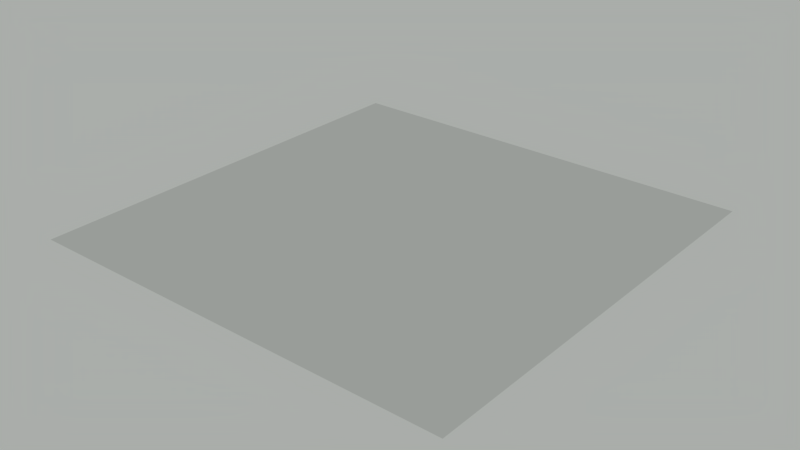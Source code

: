 # Source: c_trees0.blend  (saved by Blender 2.73.0; exported with 4.5.12 LTS)
import bpy
from mathutils import Matrix  # noqa: F401  (used for matrix-valued properties, if any)

bpy.ops.wm.read_factory_settings(use_empty=True)
scene = bpy.context.scene
scene.name = 'c_trees0'

# ---- collections
col_collection_1 = bpy.data.collections.new('Collection 1'); scene.collection.children.link(col_collection_1)

# ---- materials (node trees are filled in below, after node groups)
mat_material = bpy.data.materials.new('Material')
mat_material.alpha_threshold = 0.0
mat_material.use_transparent_shadow = False
mat_material.roughness = 0.5
mat_material.line_color = (0.0, 0.0, 0.0, 1.0)

# ---- material node trees

# ---- world
world_world = bpy.data.worlds.new('World'); scene.world = world_world
world_world.color = (0.4, 0.42, 0.4)
world_world.use_sun_shadow = False
world_world.sun_shadow_jitter_overblur = 0.0
world_world.cycles.sampling_method = 'MANUAL'
world_world.cycles.sample_map_resolution = 256

# ---- meshes
me_tree = bpy.data.meshes.new('tree')
me_tree.from_pydata([], [], [])
me_tree.update()
me_c_trees0 = bpy.data.meshes.new('c_trees0')
me_c_trees0.from_pydata([(50.0, 50.0, 0.0), (50.0, -50.0, 0.0), (-50.0, -50.0, 0.0), (-50.0, 50.0, 0.0)], [], [(0, 3, 2, 1)])
_uv = me_c_trees0.uv_layers.new(name='UVMap')
_uv.uv.foreach_set('vector', [-6.106, -6.106, 7.106, -6.106, 7.106, 7.106, -6.106, 7.106])
me_c_trees0.materials.append(mat_material)
me_c_trees0.use_remesh_preserve_volume = False
me_c_trees0.use_remesh_preserve_attributes = False
me_c_trees0.use_mirror_vertex_groups = False
me_c_trees0.update()

# ---- objects
ob_tree_proxy_002 = bpy.data.objects.new('tree_proxy.002', me_tree)
ob_tree_proxy_001 = bpy.data.objects.new('tree_proxy.001', me_tree)
ob_c_trees0 = bpy.data.objects.new('c_trees0', me_c_trees0)

# ---- transforms, parenting, visibility, modifiers, constraints
ob_tree_proxy_002.location = (11.35, 11.66, 0.04159)
ob_tree_proxy_002.rotation_euler = (0.0, 0.0, -1.701)
ob_tree_proxy_002.scale = (1.416, 1.416, 1.416)
ob_tree_proxy_002.lineart.crease_threshold = 0.0
ob_tree_proxy_001.location = (-5.573, 12.26, -1.406e-08)
ob_tree_proxy_001.rotation_euler = (0.0, -0.0, -2.171)
ob_tree_proxy_001.scale = (1.294, 1.294, 1.294)
ob_tree_proxy_001.lineart.crease_threshold = 0.0
ob_c_trees0.location = (0.0, 0.0, 0.0)
ob_c_trees0.lock_rotations_4d = False
ob_c_trees0.empty_display_type = 'ARROWS'
ob_c_trees0.lineart.crease_threshold = 0.0

# ---- collection membership
col_collection_1.objects.link(ob_tree_proxy_002)
col_collection_1.objects.link(ob_tree_proxy_001)
col_collection_1.objects.link(ob_c_trees0)

# ---- scene / render settings (as saved in the file)
scene.frame_start = 1; scene.frame_end = 250; scene.frame_set(1)
scene.render.engine = 'BLENDER_EEVEE_NEXT'
scene.render.image_settings.color_mode = 'RGB'
scene.render.image_settings.compression = 90
scene.render.resolution_percentage = 50
scene.render.dither_intensity = 0.0
scene.render.bake_margin = 2
scene.cycles.use_denoising = False
scene.cycles.samples = 10
scene.cycles.sampling_pattern = 'TABULATED_SOBOL'
scene.cycles.light_sampling_threshold = 0.0
scene.cycles.use_adaptive_sampling = False
scene.cycles.use_light_tree = False
scene.cycles.blur_glossy = 0.0
scene.cycles.volume_bounces = 1
scene.cycles.pixel_filter_type = 'GAUSSIAN'
scene.cycles.sample_clamp_indirect = 0.0
scene.view_settings.view_transform = 'Standard'
bpy.context.view_layer.update()

# ---- added for rendering (the .blend has no active camera): camera
cam_auto = bpy.data.cameras.new('AutoCamera')
cam_auto.lens = 50.0
cam_auto.sensor_width = 36.0
cam_auto.clip_end = 2296.35
ob_auto_camera = bpy.data.objects.new('AutoCamera', cam_auto)
scene.collection.objects.link(ob_auto_camera)
ob_auto_camera.location = (130.847, -157.016, 104.698)
ob_auto_camera.rotation_euler = (1.09748, -7.21219e-08, 0.694738)
scene.camera = ob_auto_camera
bpy.context.view_layer.update()

